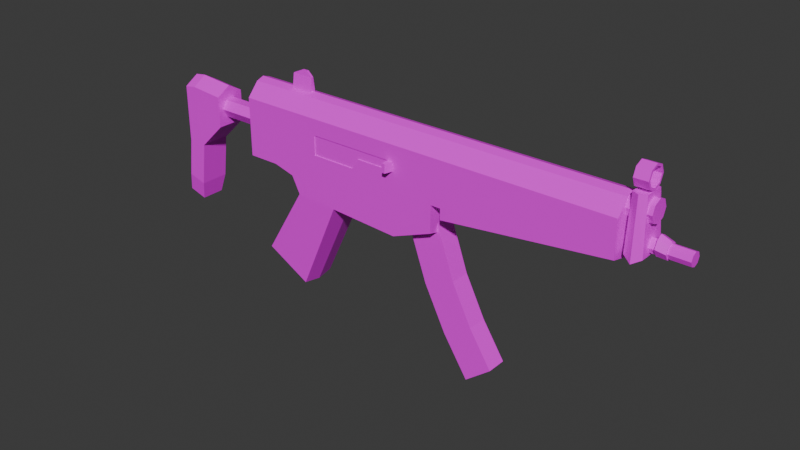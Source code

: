 # Source: MP5.blend  (saved by Blender 4.2.66; exported with 4.5.12 LTS)
import bpy
from mathutils import Matrix  # noqa: F401  (used for matrix-valued properties, if any)

bpy.ops.wm.read_factory_settings(use_empty=True)
scene = bpy.context.scene
scene.name = 'Scene'

# ---- collections
col_collection = bpy.data.collections.new('Collection'); scene.collection.children.link(col_collection)

# ---- images (referenced by path relative to the original .blend; pixels are not part of the script)
import os
ASSET_DIR = os.environ.get("B2B_ASSET_DIR", "")  # directory of the original .blend (textures are referenced by path, not embedded)
HERE = os.path.dirname(os.path.abspath(__file__))  # packed textures are extracted next to this script under _unpacked/

def load_image(name, relpath, width, height, colorspace="sRGB"):
    """Load a texture the original file referenced (path relative to the .blend, or extracted next to this script)."""
    p = next((c for c in (os.path.join(HERE, relpath), os.path.join(ASSET_DIR, relpath)) if relpath and os.path.exists(c)), "")
    if p:
        img = bpy.data.images.load(p, check_existing=True)
        img.name = name
    else:  # same state as the original file: an image datablock whose file is absent (Cycles renders it pink)
        img = bpy.data.images.new(name, width, height)
        img.source = "FILE"
        img.filepath = "//" + (relpath or name)
    img.colorspace_settings.name = colorspace
    return img
img_mp5_a_jpg = load_image('MP5_a.jpg', 'MP5_a.jpg', 1024, 1024, 'sRGB')

# ---- materials (node trees are filled in below, after node groups)
mat_material = bpy.data.materials.new('Material')
mat_material.alpha_threshold = 0.0
mat_material.use_transparent_shadow = False
mat_material.roughness = 0.5
mat_material.line_color = (0.0, 0.0, 0.0, 1.0)

# ---- material node trees
mat_material.use_nodes = True; mat_material.node_tree.nodes.clear()
_N = mat_material.node_tree.nodes; _L = mat_material.node_tree.links
n0 = _N.new('ShaderNodeOutputMaterial'); n0.name = 'Material Output'; n0.location = (300, 300)
n1 = _N.new('ShaderNodeBsdfPrincipled'); n1.name = 'Principled BSDF'; n1.location = (10, 300)
n1.inputs[3].default_value = 1.45
n2 = _N.new('ShaderNodeTexImage'); n2.name = 'Image Texture'; n2.location = (-280, 280)
n2.image = img_mp5_a_jpg
n2.interpolation = 'Closest'
n2.extension = 'MIRROR'
_L.new(n1.outputs[0], n0.inputs[0])
_L.new(n2.outputs[0], n1.inputs[0])
n0.is_active_output = True

# ---- world
world_world = bpy.data.worlds.new('World'); scene.world = world_world
world_world.use_nodes = True; world_world.node_tree.nodes.clear()
_N = world_world.node_tree.nodes; _L = world_world.node_tree.links
n0 = _N.new('ShaderNodeOutputWorld'); n0.name = 'World Output'; n0.location = (300, 300)
n1 = _N.new('ShaderNodeBackground'); n1.name = 'Background'; n1.location = (10, 300)
n1.inputs[0].default_value = (0.05088, 0.05088, 0.05088, 1.0)
_L.new(n1.outputs[0], n0.inputs[0])
n0.is_active_output = True
world_world.color = (0.05088, 0.05088, 0.05088)
world_world.sun_shadow_jitter_overblur = 0.0

# ---- meshes
me_cube_001 = bpy.data.meshes.new('Cube.001')
me_cube_001.from_pydata([(0.1952, -0.06453, 0.1412), (0.02774, -0.06453, -0.0001775), (0.1624, -0.06453, 0.05282), (0.1624, -0.06453, 0.1412), (-0.3722, -0.06453, 0.07437), (-0.4419, -0.06453, 0.1528), (-0.4419, -0.06453, 0.09312), (-0.3351, 0.0, -0.01609), (0.02774, 0.0, -0.01609), (0.1624, 0.0, 0.0369), (0.1624, 0.0, 0.1412), (-0.351, 0.0, 0.007225), (-0.3722, 0.0, 0.05846), (-0.4419, 0.0, 0.0772), (0.1952, -0.06453, 0.2835), (0.1952, 0.0, 0.1412), (0.1952, -0.06453, 0.1057), (0.1952, 0.0, 0.08975), (0.7315, -0.06453, 0.1693), (0.7315, 0.0, 0.2676), (0.7315, 0.0, 0.1533), (-0.4419, -0.06453, 0.2835), (0.1624, -0.06453, 0.2835), (-0.2734, -0.06453, 0.2835), (0.7315, 0.0, 0.292), (0.7315, -0.06453, 0.2835), (-0.4419, 0.0, 0.3365), (0.02774, 0.0, 0.3365), (-0.3351, 0.0, 0.3365), (-0.4419, -0.02576, 0.3276), (0.1624, -0.02576, 0.3276), (0.02774, -0.02576, 0.3276), (-0.3351, -0.02576, 0.3276), (0.1952, 0.0, 0.3365), (0.1952, -0.02576, 0.3276), (0.7315, -0.02576, 0.3276), (-0.5452, -0.06453, 0.09312), (-0.5452, 0.0, 0.0772), (-0.5452, 0.0, 0.3365), (-0.5452, -0.02576, 0.3276), (-0.5452, -0.06453, 0.2835), (-0.5452, -0.06453, 0.1528), (-0.5718, 0.0, 0.3014), (-0.5718, 0.0, 0.17), (-0.3446, -0.06453, 0.02003), (-0.2037, -0.06453, 0.01266), (-0.3559, 0.0, 0.02003), (-0.1924, 0.0, 0.01544), (-0.4908, -0.05646, -0.2129), (-0.343, -0.05646, -0.2925), (-0.503, 0.0, -0.2194), (-0.3372, 0.0, -0.299), (0.7443, -0.04562, 0.1846), (0.7443, 0.0, 0.3498), (0.7443, -0.03183, 0.3498), (0.7443, 0.0, 0.1846), (0.7971, -0.04562, 0.1846), (0.7864, -0.03183, 0.3498), (0.7971, 0.0, 0.1846), (0.7707, 0.0, 0.1693), (0.7707, -0.05713, 0.1693), (0.7654, -0.04099, 0.3498), (0.7654, 0.0, 0.3498), (0.7315, 0.03452, 0.302), (0.7315, 0.02441, 0.3264), (0.7315, 0.0, 0.3365), (0.7315, -0.02441, 0.2776), (0.7315, 0.0, 0.2675), (0.8043, 0.03452, 0.302), (0.8043, 0.0, 0.3365), (0.8043, -0.03452, 0.302), (0.8043, 0.0, 0.2675), (0.8043, 0.02441, 0.2776), (0.9101, 0.0, 0.2296), (0.9101, -0.01495, 0.2234), (0.9101, -0.02114, 0.2085), (0.9101, -0.01495, 0.1935), (0.9101, 0.0, 0.1873), (0.7315, 0.02114, 0.2085), (0.7315, 0.01495, 0.2234), (0.7315, 0.0, 0.2296), (0.7315, -0.01495, 0.2234), (0.7315, -0.02114, 0.2085), (0.7315, -0.01495, 0.1935), (0.7315, 0.0, 0.1873), (0.8466, 0.0, 0.1826), (0.8168, 0.0, 0.2463), (0.8168, -0.01805, 0.237), (0.8168, -0.03042, 0.2145), (0.8168, -0.01805, 0.1919), (0.8168, 0.0, 0.1826), (0.8466, -0.02689, 0.2085), (0.8466, -0.01685, 0.2268), (0.8466, 0.0, 0.2343), (0.8466, -0.01685, 0.1902), (0.7864, 0.0, 0.4225), (0.7864, -0.0257, 0.4119), (0.7864, -0.03634, 0.3862), (0.7864, -0.0257, 0.3605), (0.7864, 0.0, 0.3498), (0.7443, 0.0, 0.4225), (0.7443, -0.0257, 0.4119), (0.7443, -0.03634, 0.3862), (0.7443, -0.0257, 0.3605), (0.7443, 0.0, 0.4152), (0.7443, -0.02056, 0.4067), (0.7443, -0.02907, 0.3862), (0.7443, -0.02056, 0.3656), (0.7443, 0.0, 0.3571), (0.7864, 0.0, 0.4152), (0.7864, -0.02056, 0.4067), (0.7864, -0.02907, 0.3862), (0.7864, -0.02056, 0.3656), (0.7864, 0.0, 0.3571), (0.1624, 0.0, 0.3365), (-0.4079, -0.01006, 0.3302), (-0.4079, -0.003373, 0.3789), (-0.3351, -0.01006, 0.3302), (-0.3351, -0.003373, 0.3789), (-0.4079, 0.0, 0.3365), (-0.4079, 0.0, 0.3789), (-0.3351, 0.0, 0.3789), (-0.3715, -0.003373, 0.3956), (-0.3715, 0.0, 0.3956), (-0.3533, 0.0, 0.3956), (-0.3533, -0.003373, 0.3956), (-0.3351, 0.0, 0.3302), (0.1952, 0.06453, 0.1412), (0.02774, 0.06453, -0.0001775), (0.1624, 0.06453, 0.05282), (0.1624, 0.06453, 0.1412), (-0.3446, 0.06453, 0.02003), (-0.3722, 0.06453, 0.07437), (-0.4419, 0.06453, 0.1528), (0.02774, 0.06453, 0.2835), (-0.4419, 0.06453, 0.09312), (0.1952, 0.06453, 0.2835), (0.1952, 0.06453, 0.1057), (0.7315, 0.06453, 0.1693), (-0.4419, 0.06453, 0.2835), (0.1624, 0.06453, 0.2835), (-0.3351, 0.06453, 0.2835), (0.7315, 0.06453, 0.2835), (-0.4419, 0.02576, 0.3276), (0.1624, 0.02576, 0.3276), (0.02774, 0.02576, 0.3276), (-0.3351, 0.02576, 0.3276), (0.1952, 0.02576, 0.3276), (0.7315, 0.02576, 0.3276), (-0.5452, 0.06453, 0.09312), (-0.5452, 0.02576, 0.3276), (-0.5452, 0.06453, 0.2835), (-0.5452, 0.06453, 0.1528), (-0.2037, 0.06453, 0.01266), (-0.4908, 0.05646, -0.2129), (-0.343, 0.05646, -0.2925), (0.7443, 0.04562, 0.1846), (0.7443, 0.03183, 0.3498), (0.7971, 0.04562, 0.1846), (0.7864, 0.03183, 0.3498), (0.7707, 0.05713, 0.1693), (0.7654, 0.04099, 0.3498), (0.7315, -0.03452, 0.302), (0.7315, -0.02441, 0.3264), (0.7315, 0.02441, 0.2776), (0.8043, -0.02441, 0.3264), (0.8043, 0.02441, 0.3264), (0.8043, -0.02441, 0.2776), (0.9101, 0.01495, 0.2234), (0.9101, 0.02114, 0.2085), (0.9101, 0.01495, 0.1935), (0.7315, 0.01495, 0.1935), (0.8168, 0.01805, 0.237), (0.8168, 0.03042, 0.2145), (0.8168, 0.01805, 0.1919), (0.8466, 0.02689, 0.2085), (0.8466, 0.01685, 0.2268), (0.8466, 0.01685, 0.1902), (0.7864, 0.0257, 0.4119), (0.7864, 0.03634, 0.3862), (0.7864, 0.0257, 0.3605), (0.7443, 0.0257, 0.4119), (0.7443, 0.03634, 0.3862), (0.7443, 0.0257, 0.3605), (0.7443, 0.02056, 0.4067), (0.7443, 0.02907, 0.3862), (0.7443, 0.02056, 0.3656), (0.7864, 0.02056, 0.4067), (0.7864, 0.02907, 0.3862), (0.7864, 0.02056, 0.3656), (-0.4079, 0.01006, 0.3302), (-0.4079, 0.003373, 0.3789), (-0.3351, 0.01006, 0.3302), (-0.3351, 0.003373, 0.3789), (-0.3715, 0.003373, 0.3956), (-0.3533, 0.003373, 0.3956), (-0.3351, 0.06453, 0.1528), (0.02774, 0.06453, 0.1528), (-0.2734, -0.06453, 0.1528), (0.02774, -0.06453, 0.1528), (0.02774, -0.06453, 0.2835), (0.02774, -0.06453, 0.2314), (0.02774, -0.06453, 0.2029), (-0.1032, -0.06453, 0.2029), (-0.1247, -0.06453, 0.1528), (-0.2734, -0.06453, 0.168), (0.02774, -0.06453, 0.168), (-0.1247, -0.06453, 0.168), (0.02774, -0.05953, 0.2029), (-0.1032, -0.05953, 0.2029), (-0.2734, -0.05953, 0.168), (-0.1247, -0.05953, 0.168), (-0.2734, -0.05953, 0.2314), (-0.1247, -0.05953, 0.2314), (0.02774, -0.05953, 0.168), (0.02774, -0.05953, 0.2314), (-0.2734, -0.06453, 0.2314)], [(213, 212)], [(14, 16, 18, 25), (1, 199, 198, 44), (7, 8, 1, 44), (9, 10, 3, 2), (22, 3, 0, 14), (199, 1, 2, 3), (199, 3, 22, 200), (7, 44, 11), (14, 0, 16), (44, 198, 4), (12, 4, 6, 13), (4, 198, 5, 6), (13, 6, 36, 37), (3, 10, 15, 0), (44, 4, 12, 11), (1, 8, 9, 2), (5, 198, 23, 21), (0, 15, 17, 16), (18, 20, 19, 25), (16, 17, 20, 18), (21, 23, 32, 29), (200, 22, 30, 31), (25, 19, 24), (6, 5, 41, 36), (32, 28, 26, 29), (27, 31, 30, 114), (27, 28, 32, 31), (114, 30, 34, 33), (33, 34, 35, 65), (5, 21, 40, 41), (25, 24, 65, 35), (23, 200, 31, 32), (22, 14, 34, 30), (14, 25, 35, 34), (37, 36, 41, 43), (39, 38, 42), (21, 29, 39, 40), (29, 26, 38, 39), (39, 42, 40), (43, 41, 40, 42), (46, 44, 45, 47), (50, 51, 49, 48), (47, 45, 49, 51), (44, 46, 50, 48), (45, 44, 48, 49), (52, 54, 53, 55), (56, 58, 99, 57), (60, 59, 58, 56), (61, 60, 56, 57), (62, 61, 57, 99), (53, 54, 61, 62), (54, 52, 60, 61), (52, 55, 59, 60), (164, 67, 71, 72), (66, 162, 70, 167), (64, 63, 68, 166), (63, 164, 72, 68), (67, 66, 167, 71), (162, 163, 165, 70), (65, 64, 166, 69), (165, 69, 71, 167), (70, 165, 167), (74, 76, 77, 73), (75, 76, 74), (91, 94, 92), (92, 94, 85, 93), (76, 75, 82, 83), (77, 76, 83, 84), (74, 73, 80, 81), (75, 74, 81, 82), (88, 87, 89), (87, 86, 90, 89), (86, 87, 92, 93), (88, 89, 94, 91), (87, 88, 91, 92), (89, 90, 85, 94), (97, 96, 101, 102), (98, 97, 102, 103), (96, 95, 100, 101), (99, 98, 103, 53), (103, 102, 106, 107), (101, 100, 104, 105), (53, 103, 107, 108), (102, 101, 105, 106), (107, 106, 111, 112), (105, 104, 109, 110), (108, 107, 112, 113), (106, 105, 110, 111), (98, 99, 113, 112), (97, 98, 112, 111), (96, 97, 111, 110), (95, 96, 110, 109), (115, 116, 120, 119), (123, 120, 116, 122), (124, 123, 122, 125), (115, 117, 118, 116), (118, 125, 122, 116), (121, 124, 125, 118), (118, 117, 126, 121), (136, 142, 138, 137), (128, 131, 196, 197), (7, 131, 128, 8), (9, 129, 130, 10), (140, 136, 127, 130), (197, 130, 129, 128), (197, 134, 140, 130), (7, 11, 131), (136, 137, 127), (131, 132, 196), (12, 13, 135, 132), (132, 135, 133, 196), (13, 37, 149, 135), (130, 127, 15, 10), (131, 11, 12, 132), (128, 129, 9, 8), (133, 139, 141, 196), (127, 137, 17, 15), (138, 142, 19, 20), (137, 138, 20, 17), (139, 143, 146, 141), (134, 145, 144, 140), (142, 24, 19), (135, 149, 152, 133), (146, 143, 26, 28), (27, 114, 144, 145), (27, 145, 146, 28), (114, 33, 147, 144), (33, 65, 148, 147), (133, 152, 151, 139), (142, 148, 65, 24), (141, 146, 145, 134), (140, 144, 147, 136), (136, 147, 148, 142), (37, 43, 152, 149), (150, 42, 38), (139, 151, 150, 143), (143, 150, 38, 26), (150, 151, 42), (43, 42, 151, 152), (46, 47, 153, 131), (50, 154, 155, 51), (47, 51, 155, 153), (131, 154, 50, 46), (153, 155, 154, 131), (156, 55, 53, 157), (158, 159, 99, 58), (160, 158, 58, 59), (161, 159, 158, 160), (62, 99, 159, 161), (53, 62, 161, 157), (157, 161, 160, 156), (156, 160, 59, 55), (65, 69, 165, 163), (166, 72, 71, 69), (68, 72, 166), (168, 73, 77, 170), (169, 168, 170), (175, 176, 177), (176, 93, 85, 177), (170, 171, 78, 169), (77, 84, 171, 170), (168, 79, 80, 73), (169, 78, 79, 168), (173, 174, 172), (172, 174, 90, 86), (86, 93, 176, 172), (173, 175, 177, 174), (172, 176, 175, 173), (174, 177, 85, 90), (179, 182, 181, 178), (180, 183, 182, 179), (178, 181, 100, 95), (99, 53, 183, 180), (183, 186, 185, 182), (181, 184, 104, 100), (53, 108, 186, 183), (182, 185, 184, 181), (186, 189, 188, 185), (184, 187, 109, 104), (108, 113, 189, 186), (185, 188, 187, 184), (180, 189, 113, 99), (179, 188, 189, 180), (178, 187, 188, 179), (95, 109, 187, 178), (190, 119, 120, 191), (123, 194, 191, 120), (124, 195, 194, 123), (190, 191, 193, 192), (193, 191, 194, 195), (121, 193, 195, 124), (193, 121, 126, 192), (196, 141, 134, 197), (216, 201, 200, 23), (207, 206, 202, 203), (198, 204, 207, 205), (204, 199, 206, 207), (201, 216, 212, 215), (205, 207, 211, 210), (203, 202, 208, 209), (207, 203, 209, 211), (214, 215, 201, 206), (212, 210, 205, 216)])
_uv = me_cube_001.uv_layers.new(name='UVMap')
_uv.uv.foreach_set('vector', [0.6758, 0.8322, 0.6758, 0.6848, 0.9297, 0.7065, 0.9297, 0.837, 0.5977, 0.5109, 0.5977, 0.6957, 0.4258, 0.6957, 0.4258, 0.5109, 0.3789, 0.6304, 0.4688, 0.6304, 0.4688, 0.6957, 0.3789, 0.6957, 0.3477, 0.7174, 0.3672, 0.7174, 0.3672, 0.7826, 0.3477, 0.7826, 0.6602, 0.837, 0.6602, 0.6848, 0.6758, 0.6848, 0.6758, 0.837, 0.5977, 0.6957, 0.5977, 0.5109, 0.6602, 0.5761, 0.6602, 0.6848, 0.5977, 0.6957, 0.6602, 0.6848, 0.6602, 0.837, 0.5977, 0.837, 0.3789, 0.7935, 0.3711, 0.8587, 0.3711, 0.7935, 0.625, 0.75, 0.625, 0.75, 0.625, 0.75, 0.4258, 0.5109, 0.4258, 0.6957, 0.4102, 0.6087, 0.3594, 0.7935, 0.3594, 0.8587, 0.3438, 0.8587, 0.3438, 0.7935, 0.4102, 0.6087, 0.4258, 0.6957, 0.3789, 0.6957, 0.3789, 0.6413, 0.3438, 0.7935, 0.3438, 0.8587, 0.3164, 0.8587, 0.3164, 0.7935, 0.3555, 0.7826, 0.3555, 0.7174, 0.3633, 0.7174, 0.3633, 0.7826, 0.3555, 0.7826, 0.3438, 0.7826, 0.3438, 0.7174, 0.3555, 0.7174, 0.4688, 0.6957, 0.4688, 0.6304, 0.5078, 0.6304, 0.5078, 0.6957, 0.3789, 0.6957, 0.4258, 0.6957, 0.4258, 0.837, 0.3789, 0.837, 0.5352, 0.8587, 0.5352, 0.7935, 0.5508, 0.7935, 0.5508, 0.8587, 0.8672, 0.7065, 0.8945, 0.6957, 0.8945, 0.8152, 0.8672, 0.837, 0.5508, 0.8587, 0.5508, 0.7935, 0.6719, 0.7935, 0.6719, 0.8587, 0.3789, 0.837, 0.4258, 0.837, 0.4258, 0.9022, 0.3789, 0.9022, 0.5977, 0.837, 0.6602, 0.837, 0.6602, 0.9022, 0.5977, 0.9022, 0.8672, 0.837, 0.8945, 0.8152, 0.8945, 0.8478, 0.3789, 0.6413, 0.3789, 0.6957, 0.3281, 0.6957, 0.3281, 0.6413, 0.4375, 0.8804, 0.4375, 0.9022, 0.3945, 0.9022, 0.3945, 0.8804, 0.5742, 0.9022, 0.5742, 0.8804, 0.6211, 0.8804, 0.6211, 0.9022, 0.5742, 0.9022, 0.4375, 0.9022, 0.4375, 0.8804, 0.5742, 0.8804, 0.6211, 0.9022, 0.6211, 0.8804, 0.6328, 0.8804, 0.6328, 0.9022, 0.6328, 0.9022, 0.6328, 0.8804, 0.8398, 0.8804, 0.8398, 0.9022, 0.3789, 0.6957, 0.3789, 0.837, 0.3281, 0.837, 0.3281, 0.6957, 0.8672, 0.837, 0.8945, 0.8478, 0.8945, 0.8913, 0.8828, 0.8804, 0.4258, 0.837, 0.5977, 0.837, 0.5977, 0.9022, 0.4258, 0.9022, 0.6602, 0.837, 0.6758, 0.837, 0.6758, 0.9022, 0.6602, 0.9022, 0.6758, 0.837, 0.9297, 0.837, 0.9297, 0.9022, 0.6758, 0.9022, 0.3477, 0.6413, 0.3242, 0.6413, 0.3242, 0.7283, 0.3477, 0.7283, 0.3359, 0.9022, 0.3438, 0.913, 0.3477, 0.8152, 0.3789, 0.837, 0.3789, 0.9022, 0.3281, 0.9022, 0.3281, 0.837, 0.3945, 0.8804, 0.3945, 0.9022, 0.3633, 0.9022, 0.3633, 0.8804, 0.3359, 0.9022, 0.3477, 0.8152, 0.3242, 0.8152, 0.3477, 0.7283, 0.3242, 0.7283, 0.3242, 0.8152, 0.3477, 0.8152, 0.125, 0.625, 0.125, 0.75, 0.375, 0.75, 0.375, 0.625, 0.4375, 0.4783, 0.3906, 0.2717, 0.4141, 0.25, 0.457, 0.4239, 0.3789, 0.2391, 0.3984, 0.2065, 0.4531, 0.5109, 0.4375, 0.5326, 0.3984, 0.2065, 0.3789, 0.2391, 0.4375, 0.5326, 0.4531, 0.5109, 0.4844, 0.5326, 0.4219, 0.5326, 0.3594, 0.2717, 0.418, 0.1848, 0.5625, 0.5326, 0.5547, 0.7065, 0.5469, 0.7065, 0.5469, 0.5326, 0.5312, 0.5326, 0.5469, 0.5326, 0.5469, 0.7065, 0.5391, 0.7065, 0.5234, 0.663, 0.5391, 0.663, 0.5391, 0.6848, 0.5273, 0.6848, 0.5664, 0.663, 0.4961, 0.663, 0.5, 0.6413, 0.5664, 0.6413, 0.5234, 0.663, 0.543, 0.663, 0.5391, 0.6848, 0.5234, 0.6848, 0.5234, 0.6413, 0.5391, 0.6413, 0.543, 0.663, 0.5234, 0.663, 0.5664, 0.6848, 0.5, 0.6848, 0.4961, 0.663, 0.5664, 0.663, 0.5273, 0.6413, 0.5391, 0.6413, 0.5391, 0.663, 0.5234, 0.663, 0.1523, 0.7609, 0.1523, 0.7283, 0.1914, 0.7283, 0.1914, 0.7609, 0.1523, 0.7609, 0.1523, 0.7283, 0.1914, 0.7283, 0.1914, 0.7609, 0.1523, 0.7609, 0.1523, 0.7283, 0.1914, 0.7283, 0.1914, 0.7609, 0.1523, 0.7283, 0.1523, 0.7609, 0.1914, 0.7609, 0.1914, 0.7283, 0.1523, 0.7283, 0.1523, 0.7609, 0.1914, 0.7609, 0.1914, 0.7283, 0.1523, 0.7283, 0.1523, 0.7609, 0.1914, 0.7609, 0.1914, 0.7283, 0.1523, 0.7283, 0.1523, 0.7609, 0.1914, 0.7609, 0.1914, 0.7283, 0.03906, 0.7717, 0.02734, 0.7717, 0.02734, 0.7065, 0.03906, 0.7065, 0.04297, 0.7391, 0.03906, 0.7717, 0.03906, 0.7065, 0.5859, 0.7826, 0.5859, 0.7609, 0.5898, 0.7609, 0.5898, 0.7826, 0.5859, 0.7717, 0.5859, 0.7609, 0.5859, 0.7826, 0.4609, 0.4674, 0.4531, 0.4348, 0.4531, 0.4891, 0.4531, 0.4891, 0.4531, 0.4348, 0.4453, 0.4239, 0.4453, 0.5, 0.1094, 0.7609, 0.1094, 0.7283, 0.25, 0.7283, 0.25, 0.7609, 0.1094, 0.7283, 0.1094, 0.7609, 0.25, 0.7609, 0.25, 0.7283, 0.1094, 0.7609, 0.1094, 0.7283, 0.25, 0.7283, 0.25, 0.7609, 0.1094, 0.7283, 0.1094, 0.7609, 0.25, 0.7609, 0.25, 0.7283, 0.4609, 0.4565, 0.4531, 0.5, 0.4531, 0.4239, 0.4531, 0.5, 0.4453, 0.5109, 0.4453, 0.413, 0.4531, 0.4239, 0.4102, 0.4239, 0.4062, 0.4022, 0.4258, 0.3913, 0.4297, 0.413, 0.4062, 0.3587, 0.4102, 0.3152, 0.4297, 0.3152, 0.4258, 0.3478, 0.4062, 0.4022, 0.4062, 0.3587, 0.4258, 0.3478, 0.4258, 0.3913, 0.4102, 0.3152, 0.4102, 0.2935, 0.4297, 0.2935, 0.4297, 0.3152, 0.4336, 0.3587, 0.4336, 0.4022, 0.4141, 0.4022, 0.4141, 0.3587, 0.4336, 0.3152, 0.4336, 0.3587, 0.4141, 0.3587, 0.4141, 0.3152, 0.4336, 0.4022, 0.4336, 0.4348, 0.4141, 0.4348, 0.4141, 0.4022, 0.4336, 0.2826, 0.4336, 0.3152, 0.4141, 0.3152, 0.4141, 0.2826, 0.418, 0.2826, 0.4297, 0.337, 0.4219, 0.337, 0.418, 0.2935, 0.418, 0.3913, 0.3984, 0.413, 0.3984, 0.4022, 0.418, 0.3804, 0.3984, 0.2609, 0.418, 0.2826, 0.418, 0.2935, 0.3984, 0.2717, 0.4297, 0.337, 0.418, 0.3913, 0.418, 0.3804, 0.4219, 0.337, 0.4336, 0.3696, 0.4336, 0.3478, 0.4141, 0.3478, 0.4141, 0.3696, 0.4336, 0.3152, 0.4336, 0.2826, 0.4141, 0.2826, 0.4141, 0.3152, 0.4336, 0.4022, 0.4336, 0.3696, 0.4141, 0.3696, 0.4141, 0.4022, 0.4336, 0.3478, 0.4336, 0.3152, 0.4141, 0.3152, 0.4141, 0.3478, 0.418, 0.2826, 0.3984, 0.2609, 0.3984, 0.2717, 0.418, 0.2935, 0.4297, 0.337, 0.418, 0.2826, 0.418, 0.2935, 0.4219, 0.337, 0.418, 0.3913, 0.4297, 0.337, 0.4219, 0.337, 0.418, 0.3804, 0.3984, 0.413, 0.418, 0.3913, 0.418, 0.3804, 0.3984, 0.4022, 0.3477, 0.8152, 0.3789, 0.8261, 0.3789, 0.837, 0.3516, 0.837, 0.4023, 0.837, 0.3789, 0.837, 0.3789, 0.8261, 0.4023, 0.8261, 0.418, 0.837, 0.4023, 0.837, 0.4023, 0.8261, 0.418, 0.8261, 0.3945, 0.8587, 0.4492, 0.8587, 0.4492, 0.9457, 0.3945, 0.9457, 0.4492, 0.9457, 0.4336, 0.9783, 0.4219, 0.9783, 0.3945, 0.9457, 0.4336, 0.837, 0.418, 0.837, 0.418, 0.8261, 0.4336, 0.8261, 0.4336, 0.8261, 0.4648, 0.8152, 0.4648, 0.837, 0.4336, 0.837, 0.6758, 0.8322, 0.9297, 0.837, 0.9297, 0.7065, 0.6758, 0.6848, 0.5977, 0.5109, 0.4258, 0.5109, 0.4258, 0.6957, 0.5977, 0.6957, 0.3789, 0.6304, 0.3789, 0.6957, 0.4688, 0.6957, 0.4688, 0.6304, 0.3477, 0.7174, 0.3477, 0.7826, 0.3672, 0.7826, 0.3672, 0.7174, 0.6602, 0.837, 0.6758, 0.837, 0.6758, 0.6848, 0.6602, 0.6848, 0.5977, 0.6957, 0.6602, 0.6848, 0.6602, 0.5761, 0.5977, 0.5109, 0.5977, 0.6957, 0.5977, 0.837, 0.6602, 0.837, 0.6602, 0.6848, 0.3789, 0.7935, 0.3711, 0.7935, 0.3789, 0.8587, 0.625, 0.75, 0.625, 0.75, 0.625, 0.75, 0.418, 0.5326, 0.4102, 0.6087, 0.4258, 0.6957, 0.3594, 0.7935, 0.3438, 0.7935, 0.3438, 0.8587, 0.3594, 0.8587, 0.4102, 0.6087, 0.3789, 0.6413, 0.3789, 0.6957, 0.4258, 0.6957, 0.3438, 0.7935, 0.3164, 0.7935, 0.3164, 0.8587, 0.3438, 0.8587, 0.3555, 0.7826, 0.3633, 0.7826, 0.3633, 0.7174, 0.3555, 0.7174, 0.3555, 0.7826, 0.3555, 0.7174, 0.3438, 0.7174, 0.3438, 0.7826, 0.4688, 0.6957, 0.5078, 0.6957, 0.5078, 0.6304, 0.4688, 0.6304, 0.3789, 0.6957, 0.3789, 0.837, 0.4258, 0.837, 0.4258, 0.6957, 0.5352, 0.8587, 0.5508, 0.8587, 0.5508, 0.7935, 0.5352, 0.7935, 0.8672, 0.7065, 0.8672, 0.837, 0.8945, 0.8152, 0.8945, 0.6957, 0.5508, 0.8587, 0.6719, 0.8587, 0.6719, 0.7935, 0.5508, 0.7935, 0.3789, 0.837, 0.3789, 0.9022, 0.4258, 0.9022, 0.4258, 0.837, 0.5977, 0.837, 0.5977, 0.9022, 0.6602, 0.9022, 0.6602, 0.837, 0.8672, 0.837, 0.8945, 0.8478, 0.8945, 0.8152, 0.3789, 0.6413, 0.3281, 0.6413, 0.3281, 0.6957, 0.3789, 0.6957, 0.4375, 0.8804, 0.3945, 0.8804, 0.3945, 0.9022, 0.4375, 0.9022, 0.5742, 0.9022, 0.6211, 0.9022, 0.6211, 0.8804, 0.5742, 0.8804, 0.5742, 0.9022, 0.5742, 0.8804, 0.4375, 0.8804, 0.4375, 0.9022, 0.6211, 0.9022, 0.6328, 0.9022, 0.6328, 0.8804, 0.6211, 0.8804, 0.6328, 0.9022, 0.8398, 0.9022, 0.8398, 0.8804, 0.6328, 0.8804, 0.3789, 0.6957, 0.3281, 0.6957, 0.3281, 0.837, 0.3789, 0.837, 0.8672, 0.837, 0.8828, 0.8804, 0.8945, 0.8913, 0.8945, 0.8478, 0.4258, 0.837, 0.4258, 0.9022, 0.5977, 0.9022, 0.5977, 0.837, 0.6602, 0.837, 0.6602, 0.9022, 0.6758, 0.9022, 0.6758, 0.837, 0.6758, 0.837, 0.6758, 0.9022, 0.9297, 0.9022, 0.9297, 0.837, 0.3477, 0.6413, 0.3477, 0.7283, 0.3242, 0.7283, 0.3242, 0.6413, 0.3359, 0.9022, 0.3477, 0.8152, 0.3438, 0.913, 0.3789, 0.837, 0.3281, 0.837, 0.3281, 0.9022, 0.3789, 0.9022, 0.3945, 0.8804, 0.3633, 0.8804, 0.3633, 0.9022, 0.3945, 0.9022, 0.3359, 0.9022, 0.3242, 0.8152, 0.3477, 0.8152, 0.3477, 0.7283, 0.3477, 0.8152, 0.3242, 0.8152, 0.3242, 0.7283, 0.125, 0.625, 0.375, 0.625, 0.375, 0.75, 0.125, 0.75, 0.4375, 0.4783, 0.457, 0.4239, 0.4141, 0.25, 0.3906, 0.2717, 0.3789, 0.2391, 0.4375, 0.5326, 0.4531, 0.5109, 0.3984, 0.2065, 0.3984, 0.2065, 0.4531, 0.5109, 0.4375, 0.5326, 0.3789, 0.2391, 0.4844, 0.5326, 0.418, 0.1848, 0.3594, 0.2717, 0.4219, 0.5326, 0.5625, 0.5326, 0.5469, 0.5326, 0.5469, 0.7065, 0.5547, 0.7065, 0.5312, 0.5326, 0.5391, 0.7065, 0.5469, 0.7065, 0.5469, 0.5326, 0.5234, 0.663, 0.5273, 0.6848, 0.5391, 0.6848, 0.5391, 0.663, 0.5664, 0.663, 0.5664, 0.6413, 0.5, 0.6413, 0.4961, 0.663, 0.5234, 0.663, 0.5234, 0.6848, 0.5391, 0.6848, 0.543, 0.663, 0.5234, 0.6413, 0.5234, 0.663, 0.543, 0.663, 0.5391, 0.6413, 0.5664, 0.6848, 0.5664, 0.663, 0.4961, 0.663, 0.5, 0.6848, 0.5273, 0.6413, 0.5234, 0.663, 0.5391, 0.663, 0.5391, 0.6413, 0.1523, 0.7283, 0.1914, 0.7283, 0.1914, 0.7609, 0.1523, 0.7609, 0.03906, 0.7717, 0.03906, 0.7065, 0.02734, 0.7065, 0.02734, 0.7717, 0.04297, 0.7391, 0.03906, 0.7065, 0.03906, 0.7717, 0.5859, 0.7826, 0.5898, 0.7826, 0.5898, 0.7609, 0.5859, 0.7609, 0.5859, 0.7717, 0.5859, 0.7826, 0.5859, 0.7609, 0.4609, 0.4674, 0.4531, 0.4891, 0.4531, 0.4348, 0.4531, 0.4891, 0.4453, 0.5, 0.4453, 0.4239, 0.4531, 0.4348, 0.1094, 0.7609, 0.25, 0.7609, 0.25, 0.7283, 0.1094, 0.7283, 0.1094, 0.7283, 0.25, 0.7283, 0.25, 0.7609, 0.1094, 0.7609, 0.1094, 0.7609, 0.25, 0.7609, 0.25, 0.7283, 0.1094, 0.7283, 0.1094, 0.7283, 0.25, 0.7283, 0.25, 0.7609, 0.1094, 0.7609, 0.4609, 0.4565, 0.4531, 0.4239, 0.4531, 0.5, 0.4531, 0.5, 0.4531, 0.4239, 0.4453, 0.413, 0.4453, 0.5109, 0.4102, 0.4239, 0.4297, 0.413, 0.4258, 0.3913, 0.4062, 0.4022, 0.4062, 0.3587, 0.4258, 0.3478, 0.4297, 0.3152, 0.4102, 0.3152, 0.4062, 0.4022, 0.4258, 0.3913, 0.4258, 0.3478, 0.4062, 0.3587, 0.4102, 0.3152, 0.4297, 0.3152, 0.4297, 0.2935, 0.4102, 0.2935, 0.4336, 0.3587, 0.4141, 0.3587, 0.4141, 0.4022, 0.4336, 0.4022, 0.4336, 0.3152, 0.4141, 0.3152, 0.4141, 0.3587, 0.4336, 0.3587, 0.4336, 0.4022, 0.4141, 0.4022, 0.4141, 0.4348, 0.4336, 0.4348, 0.4336, 0.2826, 0.4141, 0.2826, 0.4141, 0.3152, 0.4336, 0.3152, 0.418, 0.2826, 0.418, 0.2935, 0.4219, 0.337, 0.4297, 0.337, 0.418, 0.3913, 0.418, 0.3804, 0.3984, 0.4022, 0.3984, 0.413, 0.3984, 0.2609, 0.3984, 0.2717, 0.418, 0.2935, 0.418, 0.2826, 0.4297, 0.337, 0.4219, 0.337, 0.418, 0.3804, 0.418, 0.3913, 0.4336, 0.3696, 0.4141, 0.3696, 0.4141, 0.3478, 0.4336, 0.3478, 0.4336, 0.3152, 0.4141, 0.3152, 0.4141, 0.2826, 0.4336, 0.2826, 0.4336, 0.4022, 0.4141, 0.4022, 0.4141, 0.3696, 0.4336, 0.3696, 0.4336, 0.3478, 0.4141, 0.3478, 0.4141, 0.3152, 0.4336, 0.3152, 0.418, 0.2826, 0.418, 0.2935, 0.3984, 0.2717, 0.3984, 0.2609, 0.4297, 0.337, 0.4219, 0.337, 0.418, 0.2935, 0.418, 0.2826, 0.418, 0.3913, 0.418, 0.3804, 0.4219, 0.337, 0.4297, 0.337, 0.3984, 0.413, 0.3984, 0.4022, 0.418, 0.3804, 0.418, 0.3913, 0.3477, 0.8152, 0.3516, 0.837, 0.3789, 0.837, 0.3789, 0.8261, 0.4023, 0.837, 0.4023, 0.8261, 0.3789, 0.8261, 0.3789, 0.837, 0.418, 0.837, 0.418, 0.8261, 0.4023, 0.8261, 0.4023, 0.837, 0.3945, 0.8587, 0.3945, 0.9457, 0.4492, 0.9457, 0.4492, 0.8587, 0.4492, 0.9457, 0.3945, 0.9457, 0.4219, 0.9783, 0.4336, 0.9783, 0.4336, 0.837, 0.4336, 0.8261, 0.418, 0.8261, 0.418, 0.837, 0.4336, 0.8261, 0.4336, 0.837, 0.4648, 0.837, 0.4648, 0.8152, 0.4258, 0.6957, 0.4258, 0.837, 0.5977, 0.837, 0.5977, 0.6957, 0.5977, 0.7805, 0.4258, 0.7805, 0.4258, 0.837, 0.5977, 0.837, 0.543, 0.7118, 0.5977, 0.7118, 0.5977, 0.7503, 0.543, 0.7503, 0.4258, 0.6957, 0.5352, 0.6957, 0.5352, 0.7118, 0.4258, 0.7118, 0.543, 0.6957, 0.5977, 0.6957, 0.5977, 0.7118, 0.543, 0.7118, 0.625, 0.7935, 0.3867, 0.7935, 0.3867, 0.7826, 0.625, 0.7826, 0.625, 1.0, 0.625, 0.8551, 0.625, 0.8551, 0.625, 1.0, 0.625, 0.8402, 0.625, 0.75, 0.625, 0.75, 0.625, 0.8402, 0.625, 0.8551, 0.625, 0.8551, 0.625, 0.8551, 0.625, 0.8551, 0.418, 0.8261, 0.4648, 0.8261, 0.4648, 0.837, 0.418, 0.837, 0.4648, 0.8478, 0.418, 0.8478, 0.418, 0.837, 0.4648, 0.837])
me_cube_001.materials.append(mat_material)
me_cube_001.update()
me_cube_002 = bpy.data.meshes.new('Cube.002')
me_cube_002.from_pydata([(0.183, -0.03285, -0.5088), (0.2662, -0.03285, -0.4427), (0.1009, -0.03285, -0.3824), (0.1925, -0.03285, -0.3286), (0.02878, -0.03285, -0.2402), (0.1272, -0.03285, -0.2002), (-0.05007, -0.03285, -0.01774), (0.05007, -0.03285, 0.01774), (0.183, 0.03285, -0.5088), (0.2662, 0.03285, -0.4427), (0.1925, 0.03285, -0.3286), (0.1009, 0.03285, -0.3824), (0.02878, 0.03285, -0.2402), (0.1272, 0.03285, -0.2002), (0.05007, 0.03285, 0.01774), (-0.05007, 0.03285, -0.01774)], [], [(3, 2, 0, 1), (5, 4, 2, 3), (7, 6, 4, 5), (10, 9, 8, 11), (8, 9, 1, 0), (7, 5, 13, 14), (5, 3, 10, 13), (15, 6, 7, 14), (15, 12, 4, 6), (12, 11, 2, 4), (11, 8, 0, 2), (13, 10, 11, 12), (3, 1, 9, 10), (14, 13, 12, 15)])
_uv = me_cube_002.uv_layers.new(name='UVMap')
_uv.uv.foreach_set('vector', [0.6992, 0.2065, 0.6641, 0.1522, 0.6953, 0.0, 0.7305, 0.06522, 0.6758, 0.3478, 0.6367, 0.3152, 0.6641, 0.1522, 0.6992, 0.2065, 0.6523, 0.5652, 0.6133, 0.5326, 0.6367, 0.3152, 0.6758, 0.3478, 0.2031, 0.2935, 0.2383, 0.04348, 0.04688, 0.0, 0.007812, 0.2717, 0.6445, 0.2935, 0.6602, 0.1848, 0.6797, 0.2065, 0.6641, 0.3152, 0.6172, 0.4891, 0.6445, 0.3043, 0.668, 0.3261, 0.6406, 0.5217, 0.6445, 0.3043, 0.6641, 0.1848, 0.6875, 0.2065, 0.668, 0.3261, 0.5625, 1.0, 0.5625, 0.9022, 0.6211, 0.9022, 0.6211, 1.0, 0.6172, 0.4891, 0.6445, 0.3043, 0.668, 0.3261, 0.6406, 0.5217, 0.6445, 0.3043, 0.6641, 0.1848, 0.6875, 0.2065, 0.668, 0.3261, 0.6641, 0.1848, 0.6797, 0.06522, 0.7031, 0.09783, 0.6875, 0.2065, 0.1953, 0.5543, 0.2031, 0.2935, 0.007812, 0.2717, 0.0, 0.5652, 0.6641, 0.1848, 0.6797, 0.06522, 0.7031, 0.09783, 0.6875, 0.2065, 0.2383, 0.9783, 0.1953, 0.5543, 0.0, 0.5652, 0.04297, 1.0])
me_cube_002.materials.append(mat_material)
me_cube_002.update()
me_cube_003 = bpy.data.meshes.new('Cube.003')
me_cube_003.from_pydata([(-0.1345, -0.04822, -0.05714), (-0.1345, 2.235e-08, 0.07184), (-0.2457, -0.04822, 0.0534), (-0.2229, -0.04822, -0.1425), (-0.2859, -0.04822, 0.0474), (-0.2875, 2.235e-08, 0.07544), (-0.2865, -0.04822, -0.1425), (-0.242, -0.04822, -0.2858), (-0.3025, -0.04822, -0.2678), (-0.2567, -0.03861, -0.3469), (-0.3172, -0.03861, -0.3289), (-0.1345, -0.04822, 0.04376), (-0.1345, 0.04822, 0.04376), (-0.1345, 0.04822, -0.05714), (-0.2457, 0.04822, 0.0534), (-0.2229, 0.04822, -0.1425), (-0.2486, 2.235e-08, 0.08134), (-0.2859, 0.04822, 0.0474), (-0.2865, 0.04822, -0.1425), (-0.242, 0.04822, -0.2858), (-0.3025, 0.04822, -0.2678), (-0.2567, 0.03861, -0.3469), (-0.3172, 0.03861, -0.3289), (-0.1341, 0.03263, 0.0), (0.4335, 0.03263, 0.0), (-0.1341, 0.01632, -0.02826), (0.4335, 0.01632, -0.02826), (-0.1341, -0.01632, -0.02826), (0.4335, -0.01632, -0.02826), (-0.1341, -0.03263, 0.0), (0.4335, -0.03263, 0.0), (-0.1341, -0.01632, 0.02826), (0.4335, -0.01632, 0.02826), (-0.1341, 0.01632, 0.02826), (0.4335, 0.01632, 0.02826)], [], [(1, 11, 2, 16), (0, 11, 2, 3), (16, 2, 4, 5), (2, 4, 6, 3), (3, 6, 8, 7), (7, 8, 10, 9), (13, 15, 3, 0), (1, 16, 14, 12), (13, 15, 14, 12), (16, 5, 17, 14), (14, 15, 18, 17), (15, 19, 7, 3), (15, 19, 20, 18), (19, 21, 22, 20), (19, 21, 9, 7), (21, 9, 10, 22), (22, 10, 8, 20), (20, 8, 6, 18), (18, 6, 4, 17), (1, 11, 12), (0, 13, 12, 11), (4, 17, 5), (23, 24, 26, 25), (25, 26, 28, 27), (27, 28, 30, 29), (29, 30, 32, 31), (31, 32, 34, 33), (33, 34, 24, 23)])
_uv = me_cube_003.uv_layers.new(name='UVMap')
_uv.uv.foreach_set('vector', [0.06641, 0.8261, 0.06641, 0.7717, 0.03906, 0.7717, 0.03906, 0.837, 0.06641, 0.7065, 0.06641, 0.7717, 0.03906, 0.7717, 0.04297, 0.6522, 0.03906, 0.837, 0.03906, 0.7717, 0.003906, 0.7717, 0.0, 0.8261, 0.03906, 0.7717, 0.003906, 0.7717, 0.003906, 0.6522, 0.04297, 0.6522, 0.04297, 0.6522, 0.003906, 0.6522, 0.003906, 0.5, 0.03516, 0.4891, 0.03516, 0.4891, 0.003906, 0.5, 0.0, 0.4457, 0.03125, 0.4348, 0.03516, 0.6957, 0.03516, 0.6087, 0.003906, 0.6087, 0.003906, 0.6957, 0.06641, 0.8261, 0.03906, 0.837, 0.03906, 0.7717, 0.06641, 0.7717, 0.06641, 0.7065, 0.04297, 0.6522, 0.03906, 0.7717, 0.06641, 0.7717, 0.03906, 0.837, 0.0, 0.8261, 0.003906, 0.7717, 0.03906, 0.7717, 0.03906, 0.7717, 0.04297, 0.6522, 0.003906, 0.6522, 0.003906, 0.7717, 0.03516, 0.6087, 0.03516, 0.4891, 0.003906, 0.4891, 0.003906, 0.6087, 0.04297, 0.6522, 0.03516, 0.4891, 0.003906, 0.5, 0.003906, 0.6522, 0.03516, 0.4891, 0.03125, 0.4348, 0.0, 0.4457, 0.003906, 0.5, 0.03516, 0.4891, 0.02734, 0.4239, 0.007812, 0.4239, 0.003906, 0.4891, 0.007812, 0.6522, 0.007812, 0.5435, 0.03906, 0.5435, 0.03906, 0.6522, 0.003906, 0.4674, 0.03516, 0.4674, 0.03516, 0.5217, 0.003906, 0.5217, 0.003906, 0.5217, 0.03516, 0.5217, 0.03516, 0.6304, 0.003906, 0.6304, 0.003906, 0.6304, 0.03516, 0.6304, 0.03516, 0.7935, 0.003906, 0.7935, 0.01953, 0.8152, 0.003906, 0.8043, 0.03516, 0.8043, 0.003906, 0.6957, 0.03516, 0.6957, 0.03516, 0.8043, 0.003906, 0.8043, 0.03516, 0.7935, 0.003906, 0.7935, 0.01953, 0.8152, 0.3047, 0.7826, 0.07031, 0.7826, 0.07031, 0.7174, 0.3047, 0.7174, 0.3047, 0.7174, 0.07031, 0.7174, 0.07031, 0.7826, 0.3047, 0.7826, 0.3047, 0.7826, 0.07031, 0.7826, 0.07031, 0.7174, 0.3047, 0.7174, 0.3047, 0.7174, 0.07031, 0.7174, 0.07031, 0.7826, 0.3047, 0.7826, 0.3047, 0.7826, 0.07031, 0.7826, 0.07031, 0.7174, 0.3047, 0.7174, 0.3047, 0.7174, 0.07031, 0.7174, 0.07031, 0.7826, 0.3047, 0.7826])
me_cube_003.materials.append(mat_material)
me_cube_003.update()
me_cube_004 = bpy.data.meshes.new('Cube.004')
me_cube_004.from_pydata([(-0.01995, -0.02845, -0.01422), (-0.01995, -0.02845, 0.01422), (-0.01995, 0.0, -0.01422), (-0.01995, 0.0, 0.01422), (-0.008504, -0.02845, -0.01422), (-0.008504, -0.02845, 0.01422), (0.0, 0.0, 0.01422), (0.0, 0.0, -0.01422), (-0.3012, 0.0, -0.04918), (-0.3012, 0.0, 0.01422), (0.3396, 0.0, -0.04918), (0.3396, 0.0, 0.01422)], [], [(0, 1, 3, 2), (2, 3, 6, 7), (7, 6, 5, 4), (4, 5, 1, 0), (2, 7, 4, 0), (6, 3, 1, 5), (8, 9, 11, 10)])
_uv = me_cube_004.uv_layers.new(name='UVMap')
_uv.uv.foreach_set('vector', [0.418, 0.3152, 0.4023, 0.3152, 0.4023, 0.2717, 0.418, 0.2717, 0.375, 0.25, 0.625, 0.25, 0.625, 0.5, 0.375, 0.5, 0.418, 0.3804, 0.4023, 0.3804, 0.4023, 0.337, 0.418, 0.337, 0.418, 0.337, 0.4023, 0.337, 0.4023, 0.3152, 0.418, 0.3152, 0.4062, 0.2935, 0.418, 0.2935, 0.4102, 0.3587, 0.4062, 0.3587, 0.3906, 0.2935, 0.4062, 0.2935, 0.4062, 0.3587, 0.3984, 0.3587, 0.4648, 1.098, 0.4883, 1.098, 0.4883, 0.9022, 0.4648, 0.9022])
me_cube_004.materials.append(mat_material)
me_cube_004.update()

# ---- objects
ob_mp5 = bpy.data.objects.new('MP5', me_cube_001)
ob_clip = bpy.data.objects.new('Clip', me_cube_002)
ob_stock = bpy.data.objects.new('Stock', me_cube_003)
ob_bolt = bpy.data.objects.new('Bolt', me_cube_004)

# ---- transforms, parenting, visibility, modifiers, constraints
ob_mp5.location = (0.0, 0.0, 0.0)
ob_mp5.scale = (0.5, 0.5, 0.5)
ob_clip.parent = ob_mp5
ob_clip.location = (0.09382, 0.0, 0.1067)
ob_stock.parent = ob_mp5
ob_stock.location = (-0.5718, -2.235e-08, 0.1962)
ob_bolt.parent = ob_mp5
ob_bolt.location = (0.02774, -0.06203, 0.2171)

# ---- collection membership
col_collection.objects.link(ob_mp5)
col_collection.objects.link(ob_clip)
col_collection.objects.link(ob_stock)
col_collection.objects.link(ob_bolt)

# ---- scene / render settings (as saved in the file)
scene.frame_start = 1; scene.frame_end = 250; scene.frame_set(1)
scene.render.engine = 'BLENDER_EEVEE_NEXT'
bpy.context.view_layer.update()

# ---- added for rendering (the .blend has no active camera and no usable light): camera, sun
cam_auto = bpy.data.cameras.new('AutoCamera')
cam_auto.lens = 50.0
cam_auto.sensor_width = 36.0
cam_auto.clip_end = 1000.0
ob_auto_camera = bpy.data.objects.new('AutoCamera', cam_auto)
scene.collection.objects.link(ob_auto_camera)
ob_auto_camera.location = (0.923643, -1.10852, 0.739795)
ob_auto_camera.rotation_euler = (1.09748, -7.21219e-08, 0.694738)
scene.camera = ob_auto_camera
light_auto_sun = bpy.data.lights.new('AutoSun', 'SUN')
light_auto_sun.energy = 3.0
light_auto_sun.angle = 0.0523599
ob_auto_sun = bpy.data.objects.new('AutoSun', light_auto_sun)
scene.collection.objects.link(ob_auto_sun)
ob_auto_sun.rotation_euler = (0.872665, 0.174533, 0.523599)
bpy.context.view_layer.update()

